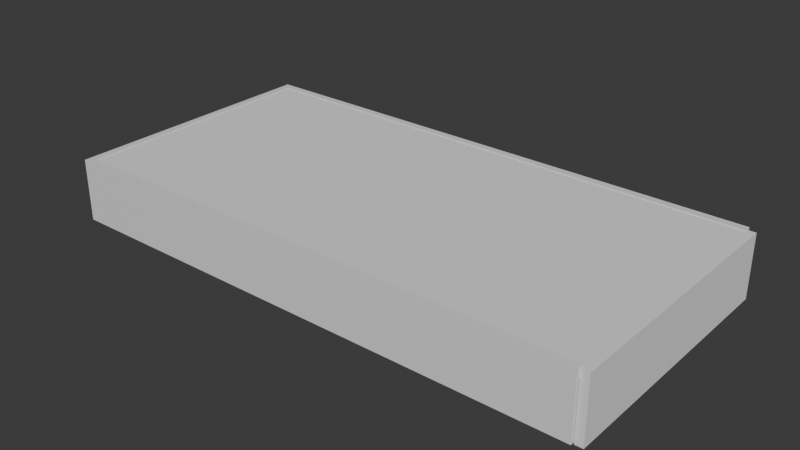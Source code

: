 # Source: 3dcase.blend  (saved by Blender 4.5.90; exported with 4.5.12 LTS)
import bpy
from mathutils import Matrix  # noqa: F401  (used for matrix-valued properties, if any)

bpy.ops.wm.read_factory_settings(use_empty=True)
scene = bpy.context.scene
scene.name = 'Scene'

# ---- collections
col_collection = bpy.data.collections.new('Collection'); scene.collection.children.link(col_collection)

# ---- materials (node trees are filled in below, after node groups)
mat_material = bpy.data.materials.new('Material')
mat_material.alpha_threshold = 0.0
mat_material.roughness = 0.5
mat_material.line_color = (0.0, 0.0, 0.0, 1.0)

# ---- material node trees
mat_material.use_nodes = True; mat_material.node_tree.nodes.clear()
_N = mat_material.node_tree.nodes; _L = mat_material.node_tree.links
n0 = _N.new('ShaderNodeOutputMaterial'); n0.name = 'Material Output'; n0.location = (200, 100)
n1 = _N.new('ShaderNodeBsdfPrincipled'); n1.name = 'Principled BSDF'; n1.location = (-200, 100)
n1.inputs[3].default_value = 1.45
_L.new(n1.outputs[0], n0.inputs[0])
n0.is_active_output = True

# ---- world
world_world = bpy.data.worlds.new('World'); scene.world = world_world
world_world.use_nodes = True; world_world.node_tree.nodes.clear()
_N = world_world.node_tree.nodes; _L = world_world.node_tree.links
n0 = _N.new('ShaderNodeOutputWorld'); n0.name = 'World Output'; n0.location = (200, 100)
n1 = _N.new('ShaderNodeBackground'); n1.name = 'Background'; n1.location = (-200, 100)
n1.inputs[0].default_value = (0.05088, 0.05088, 0.05088, 1.0)
_L.new(n1.outputs[0], n0.inputs[0])
n0.is_active_output = True
world_world.color = (0.05088, 0.05088, 0.05088)
world_world.sun_shadow_jitter_overblur = 0.0

# ---- meshes
me_cube = bpy.data.meshes.new('Cube')
me_cube.from_pydata([(42.5, 20.26, 4.394), (42.5, 20.26, -4.394), (42.5, -20.26, 4.394), (42.5, -20.26, -4.394), (-42.5, 20.26, 4.394), (-42.5, 20.26, -4.394), (-42.5, -20.26, 4.394), (-42.5, -20.26, -4.394)], [], [(3, 2, 6, 7), (7, 6, 4, 5), (5, 1, 3, 7), (5, 4, 0, 1)])
_uv = me_cube.uv_layers.new(name='UVMap')
_uv.uv.foreach_set('vector', [0.375, 0.75, 0.625, 0.75, 0.625, 1.0, 0.375, 1.0, 0.375, 0.0, 0.625, 0.0, 0.625, 0.25, 0.375, 0.25, 0.125, 0.5, 0.375, 0.5, 0.375, 0.75, 0.125, 0.75, 0.375, 0.25, 0.625, 0.25, 0.625, 0.5, 0.375, 0.5])
me_cube.materials.append(mat_material)
me_cube.use_mirror_vertex_groups = False
me_cube.update()
me_cube_002 = bpy.data.meshes.new('Cube.002')
me_cube_002.from_pydata([(-42.81, -20.88, 4.444), (-42.81, 20.88, 4.444), (42.81, -20.88, -4.444), (42.81, -20.88, 4.444), (42.81, 20.88, -4.444), (42.81, 20.88, 4.444)], [], [(4, 5, 3, 2), (5, 1, 0, 3)])
_uv = me_cube_002.uv_layers.new(name='UVMap')
_uv.uv.foreach_set('vector', [0.375, 0.5, 0.625, 0.5, 0.625, 0.75, 0.375, 0.75, 0.625, 0.5, 0.875, 0.5, 0.875, 0.75, 0.625, 0.75])
me_cube_002.update()

# ---- objects
ob_cube = bpy.data.objects.new('Cube', me_cube)
ob_cube_001 = bpy.data.objects.new('Cube.001', me_cube_002)

# ---- transforms, parenting, visibility, modifiers, constraints
ob_cube.location = (0.0, 0.0, 0.0)
ob_cube.lock_rotations_4d = False
ob_cube.empty_display_type = 'ARROWS'
ob_cube.lineart.crease_threshold = 0.0
_m = ob_cube.modifiers.new('Solidify', 'SOLIDIFY')
_m.solidify_mode = 'NON_MANIFOLD'
_m.thickness = -1.25
ob_cube_001.location = (-0.2262, -0.08137, -1.41)
_m = ob_cube_001.modifiers.new('Solidify', 'SOLIDIFY')
_m.solidify_mode = 'NON_MANIFOLD'
_m.thickness = -1.25

# ---- collection membership
col_collection.objects.link(ob_cube)
col_collection.objects.link(ob_cube_001)

# ---- scene / render settings (as saved in the file)
scene.frame_start = 1; scene.frame_end = 250; scene.frame_set(1)
scene.render.engine = 'BLENDER_EEVEE_NEXT'
scene.unit_settings.scale_length = 0.001
bpy.context.view_layer.update()

# ---- added for rendering (the .blend has no active camera and no usable light): camera, sun
cam_auto = bpy.data.cameras.new('AutoCamera')
cam_auto.lens = 50.0
cam_auto.sensor_width = 36.0
cam_auto.clip_end = 1593.1
ob_auto_camera = bpy.data.objects.new('AutoCamera', cam_auto)
scene.collection.objects.link(ob_auto_camera)
ob_auto_camera.location = (90.8163, -108.931, 71.89)
ob_auto_camera.rotation_euler = (1.09748, -7.21219e-08, 0.694738)
scene.camera = ob_auto_camera
light_auto_sun = bpy.data.lights.new('AutoSun', 'SUN')
light_auto_sun.energy = 3.0
light_auto_sun.angle = 0.0523599
ob_auto_sun = bpy.data.objects.new('AutoSun', light_auto_sun)
scene.collection.objects.link(ob_auto_sun)
ob_auto_sun.rotation_euler = (0.872665, 0.174533, 0.523599)
bpy.context.view_layer.update()

